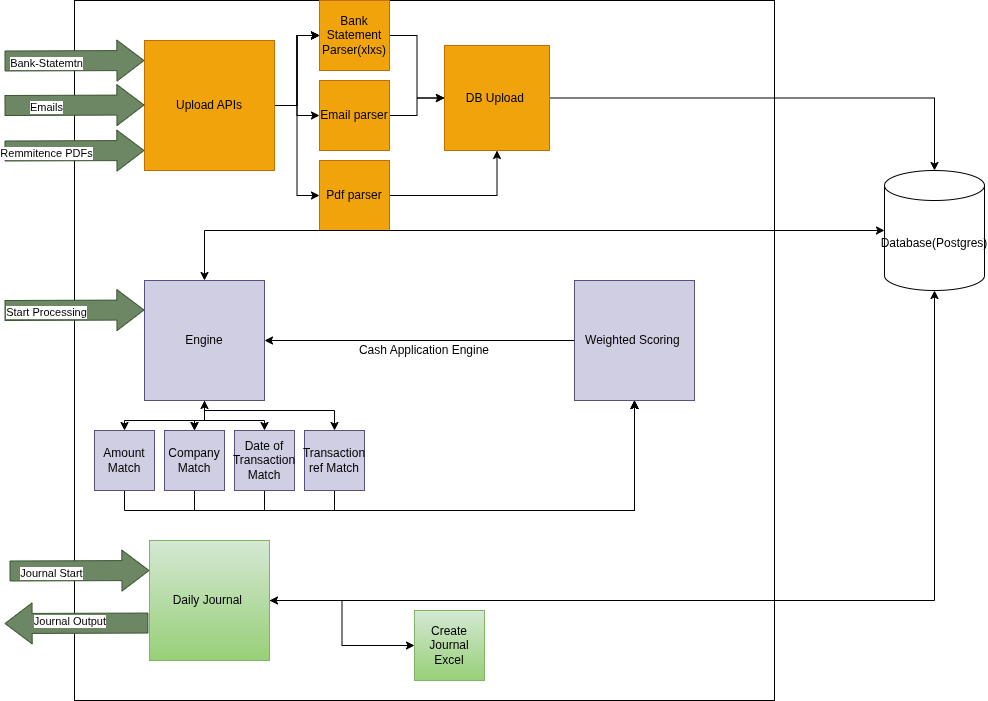

The diagram above was exported from draw.io. Its source (the exported page's mxGraphModel, read from the mxfile embedded in the PNG):
<mxGraphModel dx="2066" dy="1151" grid="1" gridSize="10" guides="1" tooltips="1" connect="1" arrows="1" fold="1" page="1" pageScale="1" pageWidth="850" pageHeight="1100" math="0" shadow="0">
  <root>
    <mxCell id="0" />
    <mxCell id="1" parent="0" />
    <mxCell id="P-GfOWKQH-FhjqlIhD1n-1" parent="1" style="shape=cylinder3;whiteSpace=wrap;html=1;boundedLbl=1;backgroundOutline=1;size=15;" value="Database(Postgres)" vertex="1">
      <mxGeometry height="120" width="100" x="920" y="390" as="geometry" />
    </mxCell>
    <mxCell id="P-GfOWKQH-FhjqlIhD1n-2" parent="1" style="whiteSpace=wrap;html=1;aspect=fixed;" value="Cash Application Engine" vertex="1">
      <mxGeometry height="700" width="700" x="110" y="220" as="geometry" />
    </mxCell>
    <mxCell id="P-GfOWKQH-FhjqlIhD1n-20" edge="1" parent="1" source="P-GfOWKQH-FhjqlIhD1n-3" style="edgeStyle=orthogonalEdgeStyle;rounded=0;orthogonalLoop=1;jettySize=auto;html=1;" target="P-GfOWKQH-FhjqlIhD1n-19" value="">
      <mxGeometry relative="1" as="geometry" />
    </mxCell>
    <mxCell id="P-GfOWKQH-FhjqlIhD1n-21" edge="1" parent="1" source="P-GfOWKQH-FhjqlIhD1n-3" style="edgeStyle=orthogonalEdgeStyle;rounded=0;orthogonalLoop=1;jettySize=auto;html=1;" target="P-GfOWKQH-FhjqlIhD1n-19" value="">
      <mxGeometry relative="1" as="geometry" />
    </mxCell>
    <mxCell id="P-GfOWKQH-FhjqlIhD1n-22" edge="1" parent="1" source="P-GfOWKQH-FhjqlIhD1n-3" style="edgeStyle=orthogonalEdgeStyle;rounded=0;orthogonalLoop=1;jettySize=auto;html=1;" target="P-GfOWKQH-FhjqlIhD1n-19" value="">
      <mxGeometry relative="1" as="geometry" />
    </mxCell>
    <mxCell id="P-GfOWKQH-FhjqlIhD1n-23" edge="1" parent="1" source="P-GfOWKQH-FhjqlIhD1n-3" style="edgeStyle=orthogonalEdgeStyle;rounded=0;orthogonalLoop=1;jettySize=auto;html=1;" target="P-GfOWKQH-FhjqlIhD1n-19" value="">
      <mxGeometry relative="1" as="geometry" />
    </mxCell>
    <mxCell id="P-GfOWKQH-FhjqlIhD1n-25" edge="1" parent="1" source="P-GfOWKQH-FhjqlIhD1n-3" style="edgeStyle=orthogonalEdgeStyle;rounded=0;orthogonalLoop=1;jettySize=auto;html=1;" target="P-GfOWKQH-FhjqlIhD1n-24" value="">
      <mxGeometry relative="1" as="geometry" />
    </mxCell>
    <mxCell id="P-GfOWKQH-FhjqlIhD1n-27" edge="1" parent="1" source="P-GfOWKQH-FhjqlIhD1n-3" style="edgeStyle=orthogonalEdgeStyle;rounded=0;orthogonalLoop=1;jettySize=auto;html=1;" target="P-GfOWKQH-FhjqlIhD1n-26" value="">
      <mxGeometry relative="1" as="geometry" />
    </mxCell>
    <mxCell id="P-GfOWKQH-FhjqlIhD1n-3" parent="1" style="whiteSpace=wrap;html=1;aspect=fixed;fillColor=#f0a30a;strokeColor=#BD7000;fontColor=#000000;verticalAlign=middle;" value="Upload APIs" vertex="1">
      <mxGeometry height="130" width="130" x="180" y="260" as="geometry" />
    </mxCell>
    <mxCell id="P-GfOWKQH-FhjqlIhD1n-4" edge="1" parent="1" style="shape=flexArrow;endArrow=classic;html=1;rounded=0;width=20;endSize=8.7;entryX=0;entryY=0.25;entryDx=0;entryDy=0;fillColor=#6d8764;strokeColor=#3A5431;" value="">
      <mxGeometry height="50" relative="1" width="50" as="geometry">
        <mxPoint x="40" y="280.5" as="sourcePoint" />
        <mxPoint x="180" y="280" as="targetPoint" />
      </mxGeometry>
    </mxCell>
    <mxCell id="P-GfOWKQH-FhjqlIhD1n-5" connectable="0" parent="P-GfOWKQH-FhjqlIhD1n-4" style="edgeLabel;html=1;align=center;verticalAlign=middle;resizable=0;points=[];" value="&lt;div style=&quot;&quot;&gt;&lt;span style=&quot;background-color: light-dark(#ffffff, var(--ge-dark-color, #121212)); color: light-dark(rgb(0, 0, 0), rgb(255, 255, 255));&quot;&gt;Bank-Statemtn&lt;/span&gt;&lt;/div&gt;" vertex="1">
      <mxGeometry relative="1" x="-0.4159" y="-2" as="geometry">
        <mxPoint as="offset" />
      </mxGeometry>
    </mxCell>
    <mxCell id="P-GfOWKQH-FhjqlIhD1n-7" edge="1" parent="1" style="shape=flexArrow;endArrow=classic;html=1;rounded=0;width=20;endSize=8.7;entryX=0;entryY=0.25;entryDx=0;entryDy=0;fillColor=#6d8764;strokeColor=#3A5431;" value="">
      <mxGeometry height="50" relative="1" width="50" as="geometry">
        <mxPoint x="40" y="325" as="sourcePoint" />
        <mxPoint x="180" y="324.5" as="targetPoint" />
      </mxGeometry>
    </mxCell>
    <mxCell id="P-GfOWKQH-FhjqlIhD1n-8" connectable="0" parent="P-GfOWKQH-FhjqlIhD1n-7" style="edgeLabel;html=1;align=center;verticalAlign=middle;resizable=0;points=[];" value="&lt;div style=&quot;&quot;&gt;&lt;span style=&quot;background-color: light-dark(#ffffff, var(--ge-dark-color, #121212)); color: light-dark(rgb(0, 0, 0), rgb(255, 255, 255));&quot;&gt;Emails&lt;/span&gt;&lt;/div&gt;" vertex="1">
      <mxGeometry relative="1" x="-0.4159" y="-2" as="geometry">
        <mxPoint as="offset" />
      </mxGeometry>
    </mxCell>
    <mxCell id="P-GfOWKQH-FhjqlIhD1n-12" edge="1" parent="1" style="shape=flexArrow;endArrow=classic;html=1;rounded=0;width=20;endSize=8.7;entryX=0;entryY=0.25;entryDx=0;entryDy=0;fillColor=#6d8764;strokeColor=#3A5431;" value="">
      <mxGeometry height="50" relative="1" width="50" as="geometry">
        <mxPoint x="40" y="370.5" as="sourcePoint" />
        <mxPoint x="180" y="370" as="targetPoint" />
      </mxGeometry>
    </mxCell>
    <mxCell id="P-GfOWKQH-FhjqlIhD1n-13" connectable="0" parent="P-GfOWKQH-FhjqlIhD1n-12" style="edgeLabel;html=1;align=center;verticalAlign=middle;resizable=0;points=[];" value="&lt;div style=&quot;&quot;&gt;&lt;span style=&quot;background-color: light-dark(#ffffff, var(--ge-dark-color, #121212)); color: light-dark(rgb(0, 0, 0), rgb(255, 255, 255));&quot;&gt;Remmitence PDFs&lt;/span&gt;&lt;/div&gt;" vertex="1">
      <mxGeometry relative="1" x="-0.4159" y="-2" as="geometry">
        <mxPoint as="offset" />
      </mxGeometry>
    </mxCell>
    <mxCell id="P-GfOWKQH-FhjqlIhD1n-31" edge="1" parent="1" source="P-GfOWKQH-FhjqlIhD1n-19" style="edgeStyle=orthogonalEdgeStyle;rounded=0;orthogonalLoop=1;jettySize=auto;html=1;" target="P-GfOWKQH-FhjqlIhD1n-28" value="">
      <mxGeometry relative="1" as="geometry" />
    </mxCell>
    <mxCell id="P-GfOWKQH-FhjqlIhD1n-19" parent="1" style="whiteSpace=wrap;html=1;aspect=fixed;fillColor=#f0a30a;strokeColor=#BD7000;fontColor=#000000;verticalAlign=middle;" value="Bank Statement Parser(xlxs)" vertex="1">
      <mxGeometry height="70" width="70" x="355" y="220" as="geometry" />
    </mxCell>
    <mxCell id="P-GfOWKQH-FhjqlIhD1n-30" edge="1" parent="1" source="P-GfOWKQH-FhjqlIhD1n-24" style="edgeStyle=orthogonalEdgeStyle;rounded=0;orthogonalLoop=1;jettySize=auto;html=1;" target="P-GfOWKQH-FhjqlIhD1n-28" value="">
      <mxGeometry relative="1" as="geometry" />
    </mxCell>
    <mxCell id="P-GfOWKQH-FhjqlIhD1n-24" parent="1" style="whiteSpace=wrap;html=1;aspect=fixed;fillColor=#f0a30a;strokeColor=#BD7000;fontColor=#000000;verticalAlign=middle;" value="Email parser" vertex="1">
      <mxGeometry height="70" width="70" x="355" y="300" as="geometry" />
    </mxCell>
    <mxCell id="P-GfOWKQH-FhjqlIhD1n-29" edge="1" parent="1" source="P-GfOWKQH-FhjqlIhD1n-26" style="edgeStyle=orthogonalEdgeStyle;rounded=0;orthogonalLoop=1;jettySize=auto;html=1;" target="P-GfOWKQH-FhjqlIhD1n-28" value="">
      <mxGeometry relative="1" as="geometry" />
    </mxCell>
    <mxCell id="P-GfOWKQH-FhjqlIhD1n-26" parent="1" style="whiteSpace=wrap;html=1;aspect=fixed;fillColor=#f0a30a;strokeColor=#BD7000;fontColor=#000000;verticalAlign=middle;" value="Pdf parser" vertex="1">
      <mxGeometry height="70" width="70" x="355" y="380" as="geometry" />
    </mxCell>
    <mxCell id="P-GfOWKQH-FhjqlIhD1n-34" edge="1" parent="1" source="P-GfOWKQH-FhjqlIhD1n-28" style="edgeStyle=orthogonalEdgeStyle;rounded=0;orthogonalLoop=1;jettySize=auto;html=1;" target="P-GfOWKQH-FhjqlIhD1n-1">
      <mxGeometry relative="1" as="geometry" />
    </mxCell>
    <mxCell id="P-GfOWKQH-FhjqlIhD1n-28" parent="1" style="whiteSpace=wrap;html=1;aspect=fixed;fillColor=#f0a30a;strokeColor=#BD7000;fontColor=#000000;verticalAlign=middle;" value="DB Upload&amp;nbsp;" vertex="1">
      <mxGeometry height="105" width="105" x="480" y="265" as="geometry" />
    </mxCell>
    <mxCell id="P-GfOWKQH-FhjqlIhD1n-40" edge="1" parent="1" source="P-GfOWKQH-FhjqlIhD1n-35" style="edgeStyle=orthogonalEdgeStyle;rounded=0;orthogonalLoop=1;jettySize=auto;html=1;exitX=0.5;exitY=0;exitDx=0;exitDy=0;startArrow=classic;startFill=1;endArrow=classic;endFill=1;" target="P-GfOWKQH-FhjqlIhD1n-1">
      <mxGeometry relative="1" as="geometry" />
    </mxCell>
    <mxCell id="P-GfOWKQH-FhjqlIhD1n-42" edge="1" parent="1" source="P-GfOWKQH-FhjqlIhD1n-35" style="edgeStyle=orthogonalEdgeStyle;rounded=0;orthogonalLoop=1;jettySize=auto;html=1;startArrow=none;startFill=0;" target="P-GfOWKQH-FhjqlIhD1n-41" value="">
      <mxGeometry relative="1" as="geometry" />
    </mxCell>
    <mxCell id="P-GfOWKQH-FhjqlIhD1n-44" edge="1" parent="1" source="P-GfOWKQH-FhjqlIhD1n-35" style="edgeStyle=orthogonalEdgeStyle;rounded=0;orthogonalLoop=1;jettySize=auto;html=1;startArrow=classic;startFill=1;" target="P-GfOWKQH-FhjqlIhD1n-43">
      <mxGeometry relative="1" as="geometry" />
    </mxCell>
    <mxCell id="P-GfOWKQH-FhjqlIhD1n-45" edge="1" parent="1" source="P-GfOWKQH-FhjqlIhD1n-35" style="edgeStyle=orthogonalEdgeStyle;rounded=0;orthogonalLoop=1;jettySize=auto;html=1;startArrow=none;startFill=0;" target="P-GfOWKQH-FhjqlIhD1n-43" value="">
      <mxGeometry relative="1" as="geometry" />
    </mxCell>
    <mxCell id="P-GfOWKQH-FhjqlIhD1n-47" edge="1" parent="1" source="P-GfOWKQH-FhjqlIhD1n-35" style="edgeStyle=orthogonalEdgeStyle;rounded=0;orthogonalLoop=1;jettySize=auto;html=1;" target="P-GfOWKQH-FhjqlIhD1n-46">
      <mxGeometry relative="1" as="geometry" />
    </mxCell>
    <mxCell id="P-GfOWKQH-FhjqlIhD1n-49" edge="1" parent="1" style="edgeStyle=orthogonalEdgeStyle;rounded=0;orthogonalLoop=1;jettySize=auto;html=1;" target="P-GfOWKQH-FhjqlIhD1n-48">
      <mxGeometry relative="1" as="geometry">
        <mxPoint x="240" y="630" as="sourcePoint" />
      </mxGeometry>
    </mxCell>
    <mxCell id="P-GfOWKQH-FhjqlIhD1n-51" edge="1" parent="1" source="P-GfOWKQH-FhjqlIhD1n-35" style="edgeStyle=orthogonalEdgeStyle;rounded=0;orthogonalLoop=1;jettySize=auto;html=1;startArrow=classic;startFill=1;endArrow=none;endFill=0;" target="P-GfOWKQH-FhjqlIhD1n-50" value="">
      <mxGeometry relative="1" as="geometry" />
    </mxCell>
    <mxCell id="P-GfOWKQH-FhjqlIhD1n-35" parent="1" style="whiteSpace=wrap;html=1;aspect=fixed;fillColor=#d0cee2;strokeColor=#56517e;" value="Engine" vertex="1">
      <mxGeometry height="120" width="120" x="180" y="500" as="geometry" />
    </mxCell>
    <mxCell id="P-GfOWKQH-FhjqlIhD1n-36" edge="1" parent="1" style="shape=flexArrow;endArrow=classic;html=1;rounded=0;width=20;endSize=8.7;entryX=0;entryY=0.25;entryDx=0;entryDy=0;fillColor=#6d8764;strokeColor=#3A5431;" value="">
      <mxGeometry height="50" relative="1" width="50" as="geometry">
        <mxPoint x="40" y="530" as="sourcePoint" />
        <mxPoint x="180" y="529.5" as="targetPoint" />
      </mxGeometry>
    </mxCell>
    <mxCell id="P-GfOWKQH-FhjqlIhD1n-37" connectable="0" parent="P-GfOWKQH-FhjqlIhD1n-36" style="edgeLabel;html=1;align=center;verticalAlign=middle;resizable=0;points=[];" value="&lt;div style=&quot;&quot;&gt;&lt;span style=&quot;background-color: light-dark(#ffffff, var(--ge-dark-color, #121212)); color: light-dark(rgb(0, 0, 0), rgb(255, 255, 255));&quot;&gt;Start Processing&lt;/span&gt;&lt;/div&gt;" vertex="1">
      <mxGeometry relative="1" x="-0.4159" y="-2" as="geometry">
        <mxPoint as="offset" />
      </mxGeometry>
    </mxCell>
    <mxCell id="P-GfOWKQH-FhjqlIhD1n-53" edge="1" parent="1" source="P-GfOWKQH-FhjqlIhD1n-41" style="edgeStyle=orthogonalEdgeStyle;rounded=0;orthogonalLoop=1;jettySize=auto;html=1;exitX=0.5;exitY=1;exitDx=0;exitDy=0;" target="P-GfOWKQH-FhjqlIhD1n-50">
      <mxGeometry relative="1" as="geometry" />
    </mxCell>
    <mxCell id="P-GfOWKQH-FhjqlIhD1n-41" parent="1" style="whiteSpace=wrap;html=1;aspect=fixed;fillColor=#d0cee2;strokeColor=#56517e;" value="Amount Match" vertex="1">
      <mxGeometry height="60" width="60" x="130" y="650" as="geometry" />
    </mxCell>
    <mxCell id="P-GfOWKQH-FhjqlIhD1n-54" edge="1" parent="1" source="P-GfOWKQH-FhjqlIhD1n-43" style="edgeStyle=orthogonalEdgeStyle;rounded=0;orthogonalLoop=1;jettySize=auto;html=1;exitX=0.5;exitY=1;exitDx=0;exitDy=0;" target="P-GfOWKQH-FhjqlIhD1n-50">
      <mxGeometry relative="1" as="geometry" />
    </mxCell>
    <mxCell id="P-GfOWKQH-FhjqlIhD1n-43" parent="1" style="whiteSpace=wrap;html=1;aspect=fixed;fillColor=#d0cee2;strokeColor=#56517e;" value="Company Match" vertex="1">
      <mxGeometry height="60" width="60" x="200" y="650" as="geometry" />
    </mxCell>
    <mxCell id="P-GfOWKQH-FhjqlIhD1n-55" edge="1" parent="1" source="P-GfOWKQH-FhjqlIhD1n-46" style="edgeStyle=orthogonalEdgeStyle;rounded=0;orthogonalLoop=1;jettySize=auto;html=1;exitX=0.5;exitY=1;exitDx=0;exitDy=0;" target="P-GfOWKQH-FhjqlIhD1n-50">
      <mxGeometry relative="1" as="geometry" />
    </mxCell>
    <mxCell id="P-GfOWKQH-FhjqlIhD1n-46" parent="1" style="whiteSpace=wrap;html=1;aspect=fixed;fillColor=#d0cee2;strokeColor=#56517e;" value="Date of Transaction Match" vertex="1">
      <mxGeometry height="60" width="60" x="270" y="650" as="geometry" />
    </mxCell>
    <mxCell id="P-GfOWKQH-FhjqlIhD1n-56" edge="1" parent="1" source="P-GfOWKQH-FhjqlIhD1n-48" style="edgeStyle=orthogonalEdgeStyle;rounded=0;orthogonalLoop=1;jettySize=auto;html=1;exitX=0.5;exitY=1;exitDx=0;exitDy=0;" target="P-GfOWKQH-FhjqlIhD1n-50">
      <mxGeometry relative="1" as="geometry" />
    </mxCell>
    <mxCell id="P-GfOWKQH-FhjqlIhD1n-48" parent="1" style="whiteSpace=wrap;html=1;aspect=fixed;fillColor=#d0cee2;strokeColor=#56517e;" value="Transaction ref Match" vertex="1">
      <mxGeometry height="60" width="60" x="340" y="650" as="geometry" />
    </mxCell>
    <mxCell id="P-GfOWKQH-FhjqlIhD1n-50" parent="1" style="whiteSpace=wrap;html=1;aspect=fixed;fillColor=#d0cee2;strokeColor=#56517e;" value="Weighted Scoring&amp;nbsp;" vertex="1">
      <mxGeometry height="120" width="120" x="610" y="500" as="geometry" />
    </mxCell>
    <mxCell id="P-GfOWKQH-FhjqlIhD1n-58" edge="1" parent="1" source="P-GfOWKQH-FhjqlIhD1n-57" style="edgeStyle=orthogonalEdgeStyle;rounded=0;orthogonalLoop=1;jettySize=auto;html=1;startArrow=classic;startFill=1;" target="P-GfOWKQH-FhjqlIhD1n-1">
      <mxGeometry relative="1" as="geometry" />
    </mxCell>
    <mxCell id="P-GfOWKQH-FhjqlIhD1n-62" edge="1" parent="1" source="P-GfOWKQH-FhjqlIhD1n-57" style="edgeStyle=orthogonalEdgeStyle;rounded=0;orthogonalLoop=1;jettySize=auto;html=1;" target="P-GfOWKQH-FhjqlIhD1n-61" value="">
      <mxGeometry relative="1" as="geometry" />
    </mxCell>
    <mxCell id="P-GfOWKQH-FhjqlIhD1n-57" parent="1" style="whiteSpace=wrap;html=1;aspect=fixed;fillColor=#d5e8d4;strokeColor=#82b366;gradientColor=#97d077;" value="Daily Journal&amp;nbsp;" vertex="1">
      <mxGeometry height="120" width="120" x="185" y="760" as="geometry" />
    </mxCell>
    <mxCell id="P-GfOWKQH-FhjqlIhD1n-59" edge="1" parent="1" style="shape=flexArrow;endArrow=classic;html=1;rounded=0;width=20;endSize=8.7;entryX=0;entryY=0.25;entryDx=0;entryDy=0;fillColor=#6d8764;strokeColor=#3A5431;" value="">
      <mxGeometry height="50" relative="1" width="50" as="geometry">
        <mxPoint x="45" y="790.5" as="sourcePoint" />
        <mxPoint x="185" y="790" as="targetPoint" />
      </mxGeometry>
    </mxCell>
    <mxCell id="P-GfOWKQH-FhjqlIhD1n-60" connectable="0" parent="P-GfOWKQH-FhjqlIhD1n-59" style="edgeLabel;html=1;align=center;verticalAlign=middle;resizable=0;points=[];" value="&lt;div style=&quot;&quot;&gt;&lt;span style=&quot;background-color: light-dark(#ffffff, var(--ge-dark-color, #121212)); color: light-dark(rgb(0, 0, 0), rgb(255, 255, 255));&quot;&gt;Journal Start&lt;/span&gt;&lt;/div&gt;" vertex="1">
      <mxGeometry relative="1" x="-0.4159" y="-2" as="geometry">
        <mxPoint as="offset" />
      </mxGeometry>
    </mxCell>
    <mxCell id="P-GfOWKQH-FhjqlIhD1n-61" parent="1" style="whiteSpace=wrap;html=1;aspect=fixed;fillColor=#d5e8d4;strokeColor=#82b366;gradientColor=#97d077;" value="Create Journal Excel" vertex="1">
      <mxGeometry height="70" width="70" x="450" y="830" as="geometry" />
    </mxCell>
    <mxCell id="P-GfOWKQH-FhjqlIhD1n-63" edge="1" parent="1" source="P-GfOWKQH-FhjqlIhD1n-57" style="shape=flexArrow;endArrow=classic;html=1;rounded=0;width=20;endSize=8.7;fillColor=#6d8764;strokeColor=#3A5431;exitX=-0.009;exitY=0.688;exitDx=0;exitDy=0;exitPerimeter=0;" value="">
      <mxGeometry height="50" relative="1" width="50" as="geometry">
        <mxPoint x="45" y="840.5" as="sourcePoint" />
        <mxPoint x="40" y="843" as="targetPoint" />
      </mxGeometry>
    </mxCell>
    <mxCell id="P-GfOWKQH-FhjqlIhD1n-64" connectable="0" parent="P-GfOWKQH-FhjqlIhD1n-63" style="edgeLabel;html=1;align=right;verticalAlign=middle;resizable=0;points=[];" value="&lt;div style=&quot;&quot;&gt;&lt;span style=&quot;background-color: light-dark(#ffffff, var(--ge-dark-color, #121212)); color: light-dark(rgb(0, 0, 0), rgb(255, 255, 255));&quot;&gt;Journal Output&lt;/span&gt;&lt;/div&gt;" vertex="1">
      <mxGeometry relative="1" x="-0.4159" y="-2" as="geometry">
        <mxPoint as="offset" />
      </mxGeometry>
    </mxCell>
  </root>
</mxGraphModel>